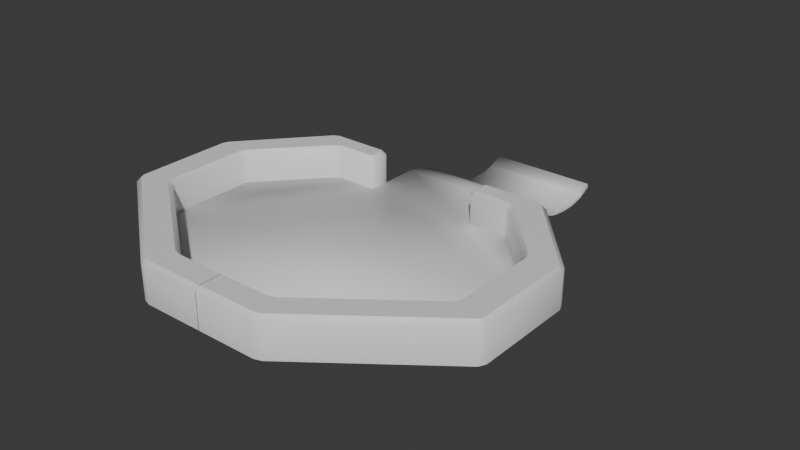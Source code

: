# Source: debugstage_model.blend  (saved by Blender 4.0.36; exported with 4.5.12 LTS)
import bpy
from mathutils import Matrix  # noqa: F401  (used for matrix-valued properties, if any)

bpy.ops.wm.read_factory_settings(use_empty=True)
scene = bpy.context.scene
scene.name = 'Scene'

# ---- collections
col_collection = bpy.data.collections.new('Collection'); scene.collection.children.link(col_collection)

# ---- materials (node trees are filled in below, after node groups)
mat_material_001 = bpy.data.materials.new('Material.001')
mat_material_001.alpha_threshold = 0.0
mat_material_001.use_transparent_shadow = False
mat_material_001.roughness = 0.5
mat_material_001.line_color = (0.0, 0.0, 0.0, 1.0)

# ---- node groups
ng_auto_smooth = bpy.data.node_groups.new('Auto Smooth', 'GeometryNodeTree')
_s = ng_auto_smooth.interface.new_socket(name='Geometry', in_out='OUTPUT', socket_type='NodeSocketGeometry')
_s = ng_auto_smooth.interface.new_socket(name='Geometry', in_out='INPUT', socket_type='NodeSocketGeometry')
_s = ng_auto_smooth.interface.new_socket(name='Angle', in_out='INPUT', socket_type='NodeSocketFloat')
_s.subtype = 'ANGLE'
_s.min_value = 0.0
_s.max_value = 3.142
ng_auto_smooth.is_modifier = True
_N = ng_auto_smooth.nodes; _L = ng_auto_smooth.links
n0 = _N.new('NodeGroupOutput'); n0.name = 'Group Output'; n0.location = (480, -100)
n1 = _N.new('NodeGroupInput'); n1.name = 'Group Input'; n1.location = (-420, -300)
n2 = _N.new('NodeGroupInput'); n2.name = 'Group Input.001'; n2.location = (-60, -100)
n3 = _N.new('GeometryNodeSetShadeSmooth'); n3.name = 'Set Shade Smooth'; n3.location = (120, -100)
n3.domain = 'EDGE'
n4 = _N.new('GeometryNodeSetShadeSmooth'); n4.name = 'Set Shade Smooth.001'; n4.location = (300, -100)
n5 = _N.new('GeometryNodeInputMeshEdgeAngle'); n5.name = 'Edge Angle'; n5.location = (-420, -220)
n6 = _N.new('GeometryNodeInputEdgeSmooth'); n6.name = 'Is Edge Smooth'; n6.location = (-60, -160)
n7 = _N.new('GeometryNodeInputShadeSmooth'); n7.name = 'Is Face Smooth'; n7.location = (-240, -340)
n8 = _N.new('FunctionNodeBooleanMath'); n8.name = 'Boolean Math'; n8.location = (-60, -220)
n9 = _N.new('FunctionNodeCompare'); n9.name = 'Compare'; n9.location = (-240, -180)
n9.operation = 'LESS_EQUAL'
_L.new(n5.outputs[0], n9.inputs[0])
_L.new(n4.outputs[0], n0.inputs[0])
_L.new(n1.outputs[1], n9.inputs[1])
_L.new(n9.outputs[0], n8.inputs[0])
_L.new(n7.outputs[0], n8.inputs[1])
_L.new(n2.outputs[0], n3.inputs[0])
_L.new(n6.outputs[0], n3.inputs[1])
_L.new(n3.outputs[0], n4.inputs[0])
_L.new(n8.outputs[0], n3.inputs[2])
n0.is_active_output = True

# ---- material node trees
mat_material_001.use_nodes = True; mat_material_001.node_tree.nodes.clear()
_N = mat_material_001.node_tree.nodes; _L = mat_material_001.node_tree.links
n0 = _N.new('ShaderNodeOutputMaterial'); n0.name = 'Material Output'; n0.location = (300, 300)
n1 = _N.new('ShaderNodeBsdfPrincipled'); n1.name = 'Principled BSDF'; n1.location = (10, 300)
n1.inputs[3].default_value = 1.45
_L.new(n1.outputs[0], n0.inputs[0])
n0.is_active_output = True

# ---- world
world_world = bpy.data.worlds.new('World'); scene.world = world_world
world_world.use_nodes = True; world_world.node_tree.nodes.clear()
_N = world_world.node_tree.nodes; _L = world_world.node_tree.links
n0 = _N.new('ShaderNodeOutputWorld'); n0.name = 'World Output'; n0.location = (300, 300)
n1 = _N.new('ShaderNodeBackground'); n1.name = 'Background'; n1.location = (10, 300)
n1.inputs[0].default_value = (0.05088, 0.05088, 0.05088, 1.0)
_L.new(n1.outputs[0], n0.inputs[0])
n0.is_active_output = True
world_world.color = (0.05088, 0.05088, 0.05088)
world_world.use_sun_shadow = False
world_world.sun_shadow_jitter_overblur = 0.0

# ---- meshes
me_cube_002 = bpy.data.meshes.new('Cube.002')
me_cube_002.from_pydata([(1.959, 4.304, -0.815), (1.84, 4.464, -0.8382), (3.37, 4.184, -0.815), (3.171, 4.304, -0.815), (5.266, 1.999, -0.815), (5.186, 2.208, -0.815), (5.17, -0.8127, -0.815), (5.266, -0.6207, -0.815), (1.6, -3.425, -0.815), (1.815, -3.353, -0.815), (3.887, 5.125, -0.9585), (4.105, 4.993, -0.9585), (1.84, 4.966, -0.8584), (1.955, 5.125, -0.9585), (6.429, 2.196, -0.9585), (6.342, 2.426, -0.9585), (1.969, -4.44, -0.9585), (2.206, -4.361, -0.9585), (6.429, -1.031, -0.9585), (6.324, -1.242, -0.9585), (1.983, 4.512, 0.2962), (1.84, 4.464, 0.1528), (2.031, 4.447, 0.2962), (1.959, 4.304, 0.1528), (5.311, 2.285, 0.2962), (5.186, 2.208, 0.1528), (5.409, 2.025, 0.2962), (5.266, 1.999, 0.1528), (3.211, 4.447, 0.2962), (3.171, 4.304, 0.1528), (3.37, 4.184, 0.1528), (3.462, 4.296, 0.2962), (1.883, -3.481, 0.2962), (1.815, -3.353, 0.1528), (1.624, -3.568, 0.2962), (1.6, -3.425, 0.1528), (5.409, -0.6544, 0.2962), (5.266, -0.6207, 0.1528), (5.17, -0.8127, 0.1528), (5.284, -0.9067, 0.2962), (1.983, 4.92, 0.2962), (1.84, 4.966, 0.1528), (2.028, 4.982, 0.2962), (1.955, 5.125, 0.1528), (4.012, 4.882, 0.2962), (4.105, 4.993, 0.1528), (3.847, 4.982, 0.2962), (3.887, 5.125, 0.1528), (6.286, 2.169, 0.2962), (6.429, 2.196, 0.1528), (6.342, 2.426, 0.1528), (6.217, 2.351, 0.2962), (6.211, -1.148, 0.2962), (6.324, -1.242, 0.1528), (6.286, -0.9977, 0.2962), (6.429, -1.031, 0.1528), (1.946, -4.296, 0.2962), (1.969, -4.44, 0.1528), (2.206, -4.361, 0.1528), (2.138, -4.232, 0.2962), (-0.007013, -3.425, -0.815), (-0.009207, -4.296, 0.2962), (-0.009572, -4.44, -0.9585), (-0.007376, -3.568, 0.2962), (-0.009572, -4.44, 0.1528), (-0.007013, -3.425, 0.1528), (-1.959, 4.304, -0.815), (-1.84, 4.464, -0.8382), (-3.37, 4.184, -0.815), (-3.171, 4.304, -0.815), (-5.266, 1.999, -0.815), (-5.186, 2.208, -0.815), (-5.17, -0.8127, -0.815), (-5.266, -0.6207, -0.815), (-1.6, -3.425, -0.815), (-1.815, -3.353, -0.815), (-3.887, 5.125, -0.9585), (-4.105, 4.993, -0.9585), (-1.84, 4.966, -0.8584), (-1.955, 5.125, -0.9585), (-6.429, 2.196, -0.9585), (-6.342, 2.426, -0.9585), (-1.969, -4.44, -0.9585), (-2.206, -4.361, -0.9585), (-6.429, -1.031, -0.9585), (-6.324, -1.242, -0.9585), (-1.983, 4.512, 0.2962), (-1.84, 4.464, 0.1528), (-2.031, 4.447, 0.2962), (-1.959, 4.304, 0.1528), (-5.311, 2.285, 0.2962), (-5.186, 2.208, 0.1528), (-5.409, 2.025, 0.2962), (-5.266, 1.999, 0.1528), (-3.211, 4.447, 0.2962), (-3.171, 4.304, 0.1528), (-3.37, 4.184, 0.1528), (-3.462, 4.296, 0.2962), (-1.883, -3.481, 0.2962), (-1.815, -3.353, 0.1528), (-1.624, -3.568, 0.2962), (-1.6, -3.425, 0.1528), (-5.409, -0.6544, 0.2962), (-5.266, -0.6207, 0.1528), (-5.17, -0.8127, 0.1528), (-5.284, -0.9067, 0.2962), (-1.983, 4.92, 0.2962), (-1.84, 4.966, 0.1528), (-2.028, 4.982, 0.2962), (-1.955, 5.125, 0.1528), (-4.012, 4.882, 0.2962), (-4.105, 4.993, 0.1528), (-3.847, 4.982, 0.2962), (-3.887, 5.125, 0.1528), (-6.286, 2.169, 0.2962), (-6.429, 2.196, 0.1528), (-6.342, 2.426, 0.1528), (-6.217, 2.351, 0.2962), (-6.211, -1.148, 0.2962), (-6.324, -1.242, 0.1528), (-6.286, -0.9977, 0.2962), (-6.429, -1.031, 0.1528), (-1.946, -4.296, 0.2962), (-1.969, -4.44, 0.1528), (-2.206, -4.361, 0.1528), (-2.138, -4.232, 0.2962), (0.007013, -3.425, -0.815), (0.009207, -4.296, 0.2962), (0.009572, -4.44, -0.9585), (0.007376, -3.568, 0.2962), (0.009572, -4.44, 0.1528), (0.007013, -3.425, 0.1528), (-1.837, 4.326, -0.7628), (1.843, 4.326, -0.7628), (3.288, 4.326, -0.7628), (5.256, 2.1, -0.7628), (5.256, -0.7497, -0.7628), (1.722, -3.425, -0.7628), (-5.251, 2.1, -0.7628), (-3.282, 4.326, -0.7628), (-1.716, -3.425, -0.7628), (-5.251, -0.7497, -0.7628), (1.843, 11.26, -1.969), (-1.837, 11.26, -1.969), (1.843, 10.76, -2.188), (1.843, 10.32, -2.282), (-1.837, 10.32, -2.282), (-1.837, 10.76, -2.188), (1.843, 9.806, -2.285), (1.843, 9.351, -2.231), (1.843, 9.102, -2.17), (1.843, 8.687, -1.986), (-1.837, 8.687, -1.986), (-1.837, 9.102, -2.17), (-1.837, 9.351, -2.231), (-1.837, 9.806, -2.285), (-1.837, 6.181, -0.7628), (-1.837, 6.632, -0.8308), (-1.837, 7.069, -0.9656), (-1.837, 7.481, -1.164), (1.843, 7.481, -1.164), (1.843, 7.069, -0.9656), (1.843, 6.632, -0.8308), (1.843, 6.181, -0.7628), (-1.837, 4.326, -0.9413), (1.843, 4.326, -0.9413), (3.288, 4.326, -0.9413), (5.256, 2.1, -0.9413), (5.256, -0.7497, -0.9413), (1.722, -3.425, -0.9413), (-5.251, 2.1, -0.9413), (-3.282, 4.326, -0.9413), (-1.716, -3.425, -0.9413), (-5.251, -0.7497, -0.9413), (1.843, 11.33, -2.133), (-1.837, 11.33, -2.133), (1.843, 10.82, -2.358), (1.843, 10.34, -2.46), (-1.837, 10.34, -2.46), (-1.837, 10.82, -2.358), (1.843, 9.796, -2.463), (1.843, 9.319, -2.407), (1.843, 9.044, -2.339), (1.843, 8.6, -2.141), (-1.837, 8.6, -2.141), (-1.837, 9.044, -2.339), (-1.837, 9.319, -2.407), (-1.837, 9.796, -2.463), (-1.837, 6.167, -0.9408), (-1.837, 6.592, -1.005), (-1.837, 7.004, -1.132), (-1.837, 7.391, -1.318), (1.843, 7.391, -1.318), (1.843, 7.004, -1.132), (1.843, 6.592, -1.005), (1.843, 6.167, -0.9408)], [], [(2, 30, 29, 3), (6, 38, 37, 7), (0, 3, 29, 23), (57, 16, 17, 58), (18, 55, 53, 19), (49, 14, 15, 50), (4, 7, 37, 27), (8, 60, 65, 35), (25, 5, 4, 27), (10, 47, 45, 11), (21, 41, 12, 1), (25, 30, 2, 5), (33, 9, 8, 35), (33, 38, 6, 9), (43, 13, 12, 41), (13, 43, 47, 10), (14, 49, 55, 18), (50, 15, 11, 45), (16, 57, 64, 62), (58, 17, 19, 53), (21, 1, 0, 23), (21, 23, 22, 20), (25, 27, 26, 24), (29, 30, 31, 28), (33, 35, 34, 32), (37, 38, 39, 36), (43, 41, 40, 42), (45, 47, 46, 44), (49, 50, 51, 48), (53, 55, 54, 52), (57, 58, 59, 56), (30, 25, 24, 31), (38, 33, 32, 39), (23, 29, 28, 22), (27, 37, 36, 26), (35, 65, 63, 34), (50, 45, 44, 51), (58, 53, 52, 59), (47, 43, 42, 46), (55, 49, 48, 54), (41, 21, 20, 40), (63, 61, 56, 59, 52, 54, 48, 51, 44, 46, 42, 40, 20, 22, 28, 31, 24, 26, 36, 39, 32, 34), (61, 64, 57, 56), (68, 69, 95, 96), (72, 73, 103, 104), (66, 89, 95, 69), (123, 124, 83, 82), (84, 85, 119, 121), (115, 116, 81, 80), (70, 93, 103, 73), (74, 101, 131, 126), (91, 93, 70, 71), (76, 77, 111, 113), (87, 67, 78, 107), (91, 71, 68, 96), (99, 101, 74, 75), (99, 75, 72, 104), (109, 107, 78, 79), (79, 76, 113, 109), (80, 84, 121, 115), (116, 111, 77, 81), (82, 128, 130, 123), (124, 119, 85, 83), (87, 89, 66, 67), (87, 86, 88, 89), (91, 90, 92, 93), (95, 94, 97, 96), (99, 98, 100, 101), (103, 102, 105, 104), (109, 108, 106, 107), (111, 110, 112, 113), (115, 114, 117, 116), (119, 118, 120, 121), (123, 122, 125, 124), (96, 97, 90, 91), (104, 105, 98, 99), (89, 88, 94, 95), (93, 92, 102, 103), (101, 100, 129, 131), (116, 117, 110, 111), (124, 125, 118, 119), (113, 112, 108, 109), (121, 120, 114, 115), (107, 106, 86, 87), (129, 100, 98, 105, 102, 92, 90, 97, 94, 88, 86, 106, 108, 112, 110, 117, 114, 120, 118, 125, 122, 127), (127, 122, 123, 130), (138, 141, 140, 137, 136, 135, 134, 133, 132, 139), (161, 158, 157, 162), (149, 154, 153, 150), (160, 151, 152, 159), (147, 144, 142, 143), (133, 163, 156, 132), (144, 147, 146, 145), (148, 155, 154, 149), (152, 151, 150, 153), (160, 159, 158, 161), (156, 163, 162, 157), (155, 148, 145, 146), (138, 170, 173, 141), (150, 182, 181, 149), (140, 172, 169, 137), (154, 186, 185, 153), (161, 193, 192, 160), (142, 174, 175, 143), (160, 192, 183, 151), (145, 177, 176, 144), (152, 184, 191, 159), (159, 191, 190, 158), (162, 194, 193, 161), (147, 179, 178, 146), (158, 190, 189, 157), (134, 166, 165, 133), (157, 189, 188, 156), (133, 165, 195, 163), (149, 181, 180, 148), (156, 188, 164, 132), (135, 167, 166, 134), (163, 195, 194, 162), (141, 173, 172, 140), (155, 187, 186, 154), (137, 169, 168, 136), (146, 178, 187, 155), (139, 171, 170, 138), (148, 180, 177, 145), (153, 185, 184, 152), (132, 164, 171, 139), (143, 175, 179, 147), (136, 168, 167, 135), (144, 176, 174, 142), (151, 183, 182, 150)])
me_cube_002.polygons.foreach_set('use_smooth', [True] * 130)
_k = set([(20, 22), (20, 40), (22, 28), (24, 26), (24, 31), (26, 36), (28, 31), (32, 34), (32, 39), (34, 63), (36, 39), (40, 42), (42, 46), (44, 46), (44, 51), (48, 51), (48, 54), (52, 54), (52, 59), (56, 59), (56, 61), (86, 88), (86, 106), (88, 94), (90, 92), (90, 97), (92, 102), (94, 97), (98, 100), (98, 105), (100, 129), (102, 105), (106, 108), (108, 112), (110, 112), (110, 117), (114, 117), (114, 120), (118, 120), (118, 125), (122, 125), (122, 127)])
me_cube_002.attributes.new('sharp_edge', 'BOOLEAN', 'EDGE').data.foreach_set('value', [ (min(e.vertices), max(e.vertices)) in _k for e in me_cube_002.edges])
_uv = me_cube_002.uv_layers.new(name='UVMap')
_uv.uv.foreach_set('vector', [0.408, 0.4246, 0.5683, 0.4246, 0.5683, 0.4161, 0.408, 0.4161, 0.408, 0.6725, 0.5683, 0.6725, 0.5683, 0.6644, 0.408, 0.6644, 0.408, 0.3962, 0.408, 0.4161, 0.5683, 0.4161, 0.5683, 0.3962, 0.5735, 0.8346, 0.4047, 0.8346, 0.4047, 0.828, 0.5735, 0.828, 0.4047, 0.6648, 0.5735, 0.6648, 0.5735, 0.672, 0.4047, 0.672, 0.5735, 0.5852, 0.4047, 0.5852, 0.4047, 0.576, 0.5735, 0.576, 0.408, 0.5856, 0.408, 0.6644, 0.5683, 0.6644, 0.5683, 0.5856, 0.408, 0.8349, 0.408, 0.8751, 0.5683, 0.8751, 0.5683, 0.8349, 0.5683, 0.5754, 0.408, 0.5754, 0.408, 0.5856, 0.5683, 0.5856, 0.4047, 0.4165, 0.5735, 0.4165, 0.5735, 0.424, 0.4047, 0.424, 0.5696, 0.3942, 0.5705, 0.3942, 0.4061, 0.3942, 0.4068, 0.3942, 0.5683, 0.5754, 0.5683, 0.4246, 0.408, 0.4246, 0.408, 0.5754, 0.5683, 0.8275, 0.408, 0.8275, 0.408, 0.8349, 0.5683, 0.8349, 0.5683, 0.8275, 0.5683, 0.6725, 0.408, 0.6725, 0.408, 0.8275, 0.5735, 0.3958, 0.4047, 0.3958, 0.4061, 0.3942, 0.5705, 0.3942, 0.4047, 0.3958, 0.5735, 0.3958, 0.5735, 0.4165, 0.4047, 0.4165, 0.4047, 0.5852, 0.5735, 0.5852, 0.5735, 0.6648, 0.4047, 0.6648, 0.5735, 0.576, 0.4047, 0.576, 0.4047, 0.424, 0.5735, 0.424, 0.4047, 0.8346, 0.5735, 0.8346, 0.5735, 0.8751, 0.4047, 0.8751, 0.5735, 0.828, 0.4047, 0.828, 0.4047, 0.672, 0.5735, 0.672, 0.5696, 0.3942, 0.4068, 0.3942, 0.408, 0.3962, 0.5683, 0.3962, 0.5696, 0.3942, 0.5683, 0.3962, 0.5928, 0.3979, 0.5931, 0.3971, 0.5683, 0.5754, 0.5683, 0.5856, 0.5928, 0.5834, 0.5928, 0.571, 0.5683, 0.4161, 0.5683, 0.4246, 0.5928, 0.4286, 0.593, 0.4188, 0.5683, 0.8275, 0.5683, 0.8349, 0.5928, 0.8164, 0.5928, 0.8229, 0.5683, 0.6644, 0.5683, 0.6725, 0.5928, 0.6761, 0.5928, 0.6659, 0.5735, 0.3958, 0.5705, 0.3942, 0.5942, 0.397, 0.5946, 0.3976, 0.5735, 0.424, 0.5735, 0.4165, 0.5951, 0.421, 0.5951, 0.4271, 0.5735, 0.5852, 0.5735, 0.576, 0.5951, 0.5767, 0.5951, 0.584, 0.5735, 0.672, 0.5735, 0.6648, 0.5952, 0.6661, 0.5952, 0.6713, 0.5735, 0.8346, 0.5735, 0.828, 0.5951, 0.821, 0.5951, 0.8246, 0.5683, 0.4246, 0.5683, 0.5754, 0.5928, 0.571, 0.5928, 0.4286, 0.5683, 0.6725, 0.5683, 0.8275, 0.5928, 0.8229, 0.5928, 0.6761, 0.5683, 0.3962, 0.5683, 0.4161, 0.593, 0.4188, 0.5928, 0.3979, 0.5683, 0.5856, 0.5683, 0.6644, 0.5928, 0.6659, 0.5928, 0.5834, 0.592, 0.8349, 0.592, 0.4169, 0.5928, 0.4708, 0.5928, 0.8164, 0.5735, 0.576, 0.5735, 0.424, 0.5951, 0.4271, 0.5951, 0.5767, 0.5735, 0.828, 0.5735, 0.672, 0.5952, 0.6713, 0.5951, 0.821, 0.5735, 0.4165, 0.5735, 0.3958, 0.5946, 0.3976, 0.5951, 0.421, 0.5735, 0.6648, 0.5735, 0.5852, 0.5951, 0.584, 0.5952, 0.6661, 0.5705, 0.3942, 0.5696, 0.3942, 0.5931, 0.3971, 0.5942, 0.397, 0.5928, 0.4708, 0.5951, 0.7291, 0.5951, 0.8246, 0.5951, 0.821, 0.5952, 0.6713, 0.5952, 0.6661, 0.5951, 0.584, 0.5951, 0.5767, 0.5951, 0.4271, 0.5951, 0.421, 0.5946, 0.3976, 0.5942, 0.397, 0.5931, 0.3971, 0.5928, 0.3979, 0.593, 0.4188, 0.5928, 0.4286, 0.5928, 0.571, 0.5928, 0.5834, 0.5928, 0.6659, 0.5928, 0.6761, 0.5928, 0.8229, 0.5928, 0.8164, 0.5951, 0.7291, 0.5735, 0.8751, 0.5735, 0.8346, 0.5951, 0.8246, 0.408, 0.4246, 0.408, 0.4161, 0.5683, 0.4161, 0.5683, 0.4246, 0.408, 0.6725, 0.408, 0.6644, 0.5683, 0.6644, 0.5683, 0.6725, 0.408, 0.3962, 0.5683, 0.3962, 0.5683, 0.4161, 0.408, 0.4161, 0.5735, 0.8346, 0.5735, 0.828, 0.4047, 0.828, 0.4047, 0.8346, 0.4047, 0.6648, 0.4047, 0.672, 0.5735, 0.672, 0.5735, 0.6648, 0.5735, 0.5852, 0.5735, 0.576, 0.4047, 0.576, 0.4047, 0.5852, 0.408, 0.5856, 0.5683, 0.5856, 0.5683, 0.6644, 0.408, 0.6644, 0.408, 0.8349, 0.5683, 0.8349, 0.5683, 0.8751, 0.408, 0.8751, 0.5683, 0.5754, 0.5683, 0.5856, 0.408, 0.5856, 0.408, 0.5754, 0.4047, 0.4165, 0.4047, 0.424, 0.5735, 0.424, 0.5735, 0.4165, 0.5696, 0.3942, 0.4068, 0.3942, 0.4061, 0.3942, 0.5705, 0.3942, 0.5683, 0.5754, 0.408, 0.5754, 0.408, 0.4246, 0.5683, 0.4246, 0.5683, 0.8275, 0.5683, 0.8349, 0.408, 0.8349, 0.408, 0.8275, 0.5683, 0.8275, 0.408, 0.8275, 0.408, 0.6725, 0.5683, 0.6725, 0.5735, 0.3958, 0.5705, 0.3942, 0.4061, 0.3942, 0.4047, 0.3958, 0.4047, 0.3958, 0.4047, 0.4165, 0.5735, 0.4165, 0.5735, 0.3958, 0.4047, 0.5852, 0.4047, 0.6648, 0.5735, 0.6648, 0.5735, 0.5852, 0.5735, 0.576, 0.5735, 0.424, 0.4047, 0.424, 0.4047, 0.576, 0.4047, 0.8346, 0.4047, 0.8751, 0.5735, 0.8751, 0.5735, 0.8346, 0.5735, 0.828, 0.5735, 0.672, 0.4047, 0.672, 0.4047, 0.828, 0.5696, 0.3942, 0.5683, 0.3962, 0.408, 0.3962, 0.4068, 0.3942, 0.5696, 0.3942, 0.5931, 0.3971, 0.5928, 0.3979, 0.5683, 0.3962, 0.5683, 0.5754, 0.5928, 0.571, 0.5928, 0.5834, 0.5683, 0.5856, 0.5683, 0.4161, 0.593, 0.4188, 0.5928, 0.4286, 0.5683, 0.4246, 0.5683, 0.8275, 0.5928, 0.8229, 0.5928, 0.8164, 0.5683, 0.8349, 0.5683, 0.6644, 0.5928, 0.6659, 0.5928, 0.6761, 0.5683, 0.6725, 0.5735, 0.3958, 0.5946, 0.3976, 0.5942, 0.397, 0.5705, 0.3942, 0.5735, 0.424, 0.5951, 0.4271, 0.5951, 0.421, 0.5735, 0.4165, 0.5735, 0.5852, 0.5951, 0.584, 0.5951, 0.5767, 0.5735, 0.576, 0.5735, 0.672, 0.5952, 0.6713, 0.5952, 0.6661, 0.5735, 0.6648, 0.5735, 0.8346, 0.5951, 0.8246, 0.5951, 0.821, 0.5735, 0.828, 0.5683, 0.4246, 0.5928, 0.4286, 0.5928, 0.571, 0.5683, 0.5754, 0.5683, 0.6725, 0.5928, 0.6761, 0.5928, 0.8229, 0.5683, 0.8275, 0.5683, 0.3962, 0.5928, 0.3979, 0.593, 0.4188, 0.5683, 0.4161, 0.5683, 0.5856, 0.5928, 0.5834, 0.5928, 0.6659, 0.5683, 0.6644, 0.592, 0.8349, 0.5928, 0.8164, 0.5928, 0.4708, 0.592, 0.4169, 0.5735, 0.576, 0.5951, 0.5767, 0.5951, 0.4271, 0.5735, 0.424, 0.5735, 0.828, 0.5951, 0.821, 0.5952, 0.6713, 0.5735, 0.672, 0.5735, 0.4165, 0.5951, 0.421, 0.5946, 0.3976, 0.5735, 0.3958, 0.5735, 0.6648, 0.5952, 0.6661, 0.5951, 0.584, 0.5735, 0.5852, 0.5705, 0.3942, 0.5942, 0.397, 0.5931, 0.3971, 0.5696, 0.3942, 0.5928, 0.4708, 0.5928, 0.8164, 0.5928, 0.8229, 0.5928, 0.6761, 0.5928, 0.6659, 0.5928, 0.5834, 0.5928, 0.571, 0.5928, 0.4286, 0.593, 0.4188, 0.5928, 0.3979, 0.5931, 0.3971, 0.5942, 0.397, 0.5946, 0.3976, 0.5951, 0.421, 0.5951, 0.4271, 0.5951, 0.5767, 0.5951, 0.584, 0.5952, 0.6661, 0.5952, 0.6713, 0.5951, 0.821, 0.5951, 0.8246, 0.5951, 0.7291, 0.5951, 0.7291, 0.5951, 0.8246, 0.5735, 0.8346, 0.5735, 0.8751, 0.125, 0.5819, 0.125, 0.6681, 0.2069, 0.75, 0.2931, 0.75, 0.375, 0.6681, 0.375, 0.5819, 0.2931, 0.5, 0.2692, 0.5, 0.2375, 0.5, 0.2069, 0.5, 0.2692, 0.5, 0.2375, 0.5, 0.2375, 0.5, 0.2692, 0.5, 0.2692, 0.5, 0.2375, 0.5, 0.2375, 0.5, 0.2692, 0.5, 0.2692, 0.5, 0.2692, 0.5, 0.2375, 0.5, 0.2375, 0.5, 0.2375, 0.5, 0.2692, 0.5, 0.2692, 0.5, 0.2375, 0.5, 0.2692, 0.5, 0.2692, 0.5, 0.2375, 0.5, 0.2375, 0.5, 0.2692, 0.5, 0.2375, 0.5, 0.2375, 0.5, 0.2692, 0.5, 0.2692, 0.5, 0.2375, 0.5, 0.2375, 0.5, 0.2692, 0.5, 0.2375, 0.5, 0.2692, 0.5, 0.2692, 0.5, 0.2375, 0.5, 0.2692, 0.5, 0.2375, 0.5, 0.2375, 0.5, 0.2692, 0.5, 0.2375, 0.5, 0.2692, 0.5, 0.2692, 0.5, 0.2375, 0.5, 0.2375, 0.5, 0.2692, 0.5, 0.2692, 0.5, 0.2375, 0.5, 0.125, 0.5819, 0.125, 0.5819, 0.125, 0.6681, 0.125, 0.6681, 0.2692, 0.5, 0.2692, 0.5, 0.2692, 0.5, 0.2692, 0.5, 0.2069, 0.75, 0.2069, 0.75, 0.2931, 0.75, 0.2931, 0.75, 0.2375, 0.5, 0.2375, 0.5, 0.2375, 0.5, 0.2375, 0.5, 0.2692, 0.5, 0.2692, 0.5, 0.2692, 0.5, 0.2692, 0.5, 0.2692, 0.5, 0.2692, 0.5, 0.2375, 0.5, 0.2375, 0.5, 0.2692, 0.5, 0.2692, 0.5, 0.2692, 0.5, 0.2692, 0.5, 0.2692, 0.5, 0.2692, 0.5, 0.2692, 0.5, 0.2692, 0.5, 0.2375, 0.5, 0.2375, 0.5, 0.2375, 0.5, 0.2375, 0.5, 0.2375, 0.5, 0.2375, 0.5, 0.2375, 0.5, 0.2375, 0.5, 0.2692, 0.5, 0.2692, 0.5, 0.2692, 0.5, 0.2692, 0.5, 0.2375, 0.5, 0.2375, 0.5, 0.2375, 0.5, 0.2375, 0.5, 0.2375, 0.5, 0.2375, 0.5, 0.2375, 0.5, 0.2375, 0.5, 0.2931, 0.5, 0.2931, 0.5, 0.2692, 0.5, 0.2692, 0.5, 0.2375, 0.5, 0.2375, 0.5, 0.2375, 0.5, 0.2375, 0.5, 0.2692, 0.5, 0.2692, 0.5, 0.2692, 0.5, 0.2692, 0.5, 0.2692, 0.5, 0.2692, 0.5, 0.2692, 0.5, 0.2692, 0.5, 0.2375, 0.5, 0.2375, 0.5, 0.2375, 0.5, 0.2375, 0.5, 0.375, 0.5819, 0.375, 0.5819, 0.2931, 0.5, 0.2931, 0.5, 0.2692, 0.5, 0.2692, 0.5, 0.2692, 0.5, 0.2692, 0.5, 0.125, 0.6681, 0.125, 0.6681, 0.2069, 0.75, 0.2069, 0.75, 0.2375, 0.5, 0.2375, 0.5, 0.2375, 0.5, 0.2375, 0.5, 0.2931, 0.75, 0.2931, 0.75, 0.375, 0.6681, 0.375, 0.6681, 0.2375, 0.5, 0.2375, 0.5, 0.2375, 0.5, 0.2375, 0.5, 0.2069, 0.5, 0.2069, 0.5, 0.125, 0.5819, 0.125, 0.5819, 0.2692, 0.5, 0.2692, 0.5, 0.2692, 0.5, 0.2692, 0.5, 0.2375, 0.5, 0.2375, 0.5, 0.2375, 0.5, 0.2375, 0.5, 0.2375, 0.5, 0.2375, 0.5, 0.2069, 0.5, 0.2069, 0.5, 0.2375, 0.5, 0.2375, 0.5, 0.2375, 0.5, 0.2375, 0.5, 0.375, 0.6681, 0.375, 0.6681, 0.375, 0.5819, 0.375, 0.5819, 0.2692, 0.5, 0.2692, 0.5, 0.2692, 0.5, 0.2692, 0.5, 0.2692, 0.5, 0.2692, 0.5, 0.2692, 0.5, 0.2692, 0.5])
_ca = me_cube_002.color_attributes.new('Attribute', 'BYTE_COLOR', 'CORNER')
_ca.data.foreach_set('color', [0.5149, 0.3663, 0.1384, 1.0, 0.5149, 0.3663, 0.1384, 1.0, 0.5149, 0.3663, 0.1384, 1.0, 0.5149, 0.3663, 0.1384, 1.0, 0.5029, 0.3564, 0.1329, 1.0, 0.5149, 0.3663, 0.1384, 1.0, 0.5149, 0.3663, 0.1384, 1.0, 0.5029, 0.3515, 0.1329, 1.0, 0.5149, 0.3663, 0.1384, 1.0, 0.5149, 0.3663, 0.1384, 1.0, 0.5149, 0.3663, 0.1384, 1.0, 0.5149, 0.3663, 0.1384, 1.0, 0.5149, 0.3663, 0.1384, 1.0, 0.5149, 0.3663, 0.1384, 1.0, 0.5149, 0.3663, 0.1384, 1.0, 0.402, 0.2582, 0.08866, 1.0, 0.3467, 0.2122, 0.06848, 1.0, 0.5149, 0.3663, 0.1384, 1.0, 0.5149, 0.3663, 0.1384, 1.0, 0.5089, 0.3564, 0.1356, 1.0, 0.5149, 0.3663, 0.1384, 1.0, 0.5149, 0.3663, 0.1384, 1.0, 0.5149, 0.3663, 0.1384, 1.0, 0.5149, 0.3663, 0.1384, 1.0, 0.5149, 0.3663, 0.1384, 1.0, 0.5029, 0.3515, 0.1329, 1.0, 0.5149, 0.3663, 0.1384, 1.0, 0.5149, 0.3663, 0.1384, 1.0, 0.3325, 0.1981, 0.06301, 1.0, 0.5149, 0.3663, 0.1384, 1.0, 0.5149, 0.3663, 0.1384, 1.0, 0.5149, 0.3663, 0.1384, 1.0, 0.5149, 0.3663, 0.1384, 1.0, 0.5149, 0.3663, 0.1384, 1.0, 0.5149, 0.3663, 0.1384, 1.0, 0.5149, 0.3663, 0.1384, 1.0, 0.5149, 0.3663, 0.1384, 1.0, 0.5149, 0.3663, 0.1384, 1.0, 0.5149, 0.3663, 0.1384, 1.0, 0.5149, 0.3663, 0.1384, 1.0, 0.5149, 0.3663, 0.1384, 1.0, 0.5149, 0.3663, 0.1384, 1.0, 0.5149, 0.3663, 0.1384, 1.0, 0.5149, 0.3663, 0.1384, 1.0, 0.5149, 0.3663, 0.1384, 1.0, 0.5149, 0.3663, 0.1384, 1.0, 0.5149, 0.3663, 0.1384, 1.0, 0.5149, 0.3663, 0.1384, 1.0, 0.5149, 0.3663, 0.1384, 1.0, 0.4508, 0.305, 0.1119, 1.0, 0.3325, 0.1981, 0.06301, 1.0, 0.5149, 0.3663, 0.1384, 1.0, 0.5149, 0.3663, 0.1384, 1.0, 0.5149, 0.3663, 0.1384, 1.0, 0.5029, 0.3564, 0.1329, 1.0, 0.4508, 0.305, 0.1119, 1.0, 0.4621, 0.3185, 0.117, 1.0, 0.4621, 0.3185, 0.1144, 1.0, 0.5149, 0.3663, 0.1384, 1.0, 0.5149, 0.3663, 0.1384, 1.0, 0.4621, 0.3185, 0.1144, 1.0, 0.4621, 0.3185, 0.117, 1.0, 0.5149, 0.3663, 0.1384, 1.0, 0.5149, 0.3663, 0.1384, 1.0, 0.5149, 0.3663, 0.1384, 1.0, 0.5149, 0.3663, 0.1384, 1.0, 0.5149, 0.3663, 0.1384, 1.0, 0.3467, 0.2122, 0.06848, 1.0, 0.5149, 0.3663, 0.1384, 1.0, 0.5149, 0.3663, 0.1384, 1.0, 0.5149, 0.3663, 0.1384, 1.0, 0.5149, 0.3663, 0.1384, 1.0, 0.5149, 0.3663, 0.1384, 1.0, 0.5149, 0.3663, 0.1384, 1.0, 0.5149, 0.3663, 0.1384, 1.0, 0.5149, 0.3663, 0.1384, 1.0, 0.402, 0.2582, 0.08866, 1.0, 0.5149, 0.3663, 0.1384, 1.0, 0.5089, 0.3564, 0.1356, 1.0, 0.5149, 0.3663, 0.1384, 1.0, 0.5149, 0.3663, 0.1384, 1.0, 0.5149, 0.3663, 0.1384, 1.0, 0.5149, 0.3663, 0.1384, 1.0, 0.5149, 0.3663, 0.1384, 1.0, 0.5149, 0.3663, 0.1384, 1.0, 0.5149, 0.3663, 0.1384, 1.0, 0.5149, 0.3663, 0.1384, 1.0, 0.5149, 0.3663, 0.1384, 1.0, 0.5149, 0.3663, 0.1384, 1.0, 0.5149, 0.3663, 0.1384, 1.0, 0.5149, 0.3663, 0.1384, 1.0, 0.5149, 0.3663, 0.1384, 1.0, 0.5149, 0.3663, 0.1384, 1.0, 0.5149, 0.3663, 0.1384, 1.0, 0.5149, 0.3663, 0.1384, 1.0, 0.5149, 0.3663, 0.1384, 1.0, 0.5149, 0.3663, 0.1384, 1.0, 0.5149, 0.3663, 0.1384, 1.0, 0.5029, 0.3564, 0.1329, 1.0, 0.4969, 0.3515, 0.1301, 1.0, 0.5149, 0.3663, 0.1384, 1.0, 0.5149, 0.3663, 0.1384, 1.0, 0.5149, 0.3663, 0.1384, 1.0, 0.5149, 0.3663, 0.1384, 1.0, 0.4621, 0.3185, 0.117, 1.0, 0.5149, 0.3663, 0.1384, 1.0, 0.5149, 0.3663, 0.1384, 1.0, 0.5149, 0.3663, 0.1384, 1.0, 0.5149, 0.3663, 0.1384, 1.0, 0.5149, 0.3663, 0.1384, 1.0, 0.5149, 0.3663, 0.1384, 1.0, 0.5149, 0.3663, 0.1384, 1.0, 0.5149, 0.3663, 0.1384, 1.0, 0.5149, 0.3663, 0.1384, 1.0, 0.5149, 0.3663, 0.1384, 1.0, 0.5149, 0.3663, 0.1384, 1.0, 0.5149, 0.3663, 0.1384, 1.0, 0.5149, 0.3663, 0.1384, 1.0, 0.5149, 0.3663, 0.1384, 1.0, 0.5149, 0.3663, 0.1384, 1.0, 0.5149, 0.3663, 0.1384, 1.0, 0.402, 0.2582, 0.08866, 1.0, 0.4072, 0.2664, 0.09306, 1.0, 0.5149, 0.3663, 0.1384, 1.0, 0.5149, 0.3663, 0.1384, 1.0, 0.5149, 0.3663, 0.1384, 1.0, 0.5149, 0.3663, 0.1384, 1.0, 0.5149, 0.3663, 0.1384, 1.0, 0.5149, 0.3663, 0.1384, 1.0, 0.5149, 0.3663, 0.1384, 1.0, 0.4969, 0.3515, 0.1301, 1.0, 0.5149, 0.3663, 0.1384, 1.0, 0.5149, 0.3663, 0.1384, 1.0, 0.5149, 0.3663, 0.1384, 1.0, 0.5149, 0.3663, 0.1384, 1.0, 0.5149, 0.3663, 0.1384, 1.0, 0.5149, 0.3663, 0.1384, 1.0, 0.5149, 0.3663, 0.1384, 1.0, 0.5149, 0.3663, 0.1384, 1.0, 0.5149, 0.3663, 0.1384, 1.0, 0.5149, 0.3663, 0.1384, 1.0, 0.5149, 0.3663, 0.1384, 1.0, 0.5149, 0.3663, 0.1384, 1.0, 0.5029, 0.3564, 0.1329, 1.0, 0.5149, 0.3663, 0.1384, 1.0, 0.5149, 0.3663, 0.1384, 1.0, 0.5149, 0.3663, 0.1384, 1.0, 0.5149, 0.3663, 0.1384, 1.0, 0.402, 0.2582, 0.08866, 1.0, 0.5149, 0.3663, 0.1384, 1.0, 0.5149, 0.3663, 0.1384, 1.0, 0.4072, 0.2664, 0.09306, 1.0, 0.5149, 0.3663, 0.1384, 1.0, 0.4621, 0.3185, 0.117, 1.0, 0.5149, 0.3663, 0.1384, 1.0, 0.5149, 0.3663, 0.1384, 1.0, 0.5149, 0.3663, 0.1384, 1.0, 0.5149, 0.3663, 0.1384, 1.0, 0.5149, 0.3663, 0.1384, 1.0, 0.5149, 0.3663, 0.1384, 1.0, 0.5149, 0.3663, 0.1384, 1.0, 0.5149, 0.3663, 0.1384, 1.0, 0.5149, 0.3663, 0.1384, 1.0, 0.5149, 0.3663, 0.1384, 1.0, 0.5149, 0.3663, 0.1384, 1.0, 0.4621, 0.3185, 0.117, 1.0, 0.5149, 0.3663, 0.1384, 1.0, 0.4072, 0.2664, 0.09306, 1.0, 0.5149, 0.3663, 0.1384, 1.0, 0.5149, 0.3663, 0.1384, 1.0, 0.5149, 0.3663, 0.1384, 1.0, 0.5149, 0.3663, 0.1384, 1.0, 0.5149, 0.3663, 0.1384, 1.0, 0.5149, 0.3663, 0.1384, 1.0, 0.5149, 0.3663, 0.1384, 1.0, 0.5149, 0.3663, 0.1384, 1.0, 0.5149, 0.3663, 0.1384, 1.0, 0.5149, 0.3663, 0.1384, 1.0, 0.5149, 0.3663, 0.1384, 1.0, 0.5149, 0.3663, 0.1384, 1.0, 0.5149, 0.3663, 0.1384, 1.0, 0.5149, 0.3663, 0.1384, 1.0, 0.5149, 0.3663, 0.1384, 1.0, 0.5149, 0.3663, 0.1384, 1.0, 0.4969, 0.3515, 0.1301, 1.0, 0.5029, 0.3564, 0.1329, 1.0, 0.4621, 0.3185, 0.117, 1.0, 0.5149, 0.3663, 0.1384, 1.0, 0.5149, 0.3663, 0.1384, 1.0, 0.5149, 0.3663, 0.1384, 1.0, 0.5149, 0.3663, 0.1384, 1.0, 0.5149, 0.3663, 0.1384, 1.0, 0.5149, 0.3663, 0.1384, 1.0, 0.5149, 0.3663, 0.1384, 1.0, 0.5029, 0.3564, 0.1329, 1.0, 0.5029, 0.3515, 0.1329, 1.0, 0.5149, 0.3663, 0.1384, 1.0, 0.5149, 0.3663, 0.1384, 1.0, 0.5149, 0.3663, 0.1384, 1.0, 0.5149, 0.3663, 0.1384, 1.0, 0.5149, 0.3663, 0.1384, 1.0, 0.5149, 0.3663, 0.1384, 1.0, 0.5149, 0.3663, 0.1384, 1.0, 0.402, 0.2582, 0.08866, 1.0, 0.5149, 0.3663, 0.1384, 1.0, 0.5149, 0.3663, 0.1384, 1.0, 0.3467, 0.2122, 0.06848, 1.0, 0.5089, 0.3564, 0.1356, 1.0, 0.5149, 0.3663, 0.1384, 1.0, 0.5149, 0.3663, 0.1384, 1.0, 0.5149, 0.3663, 0.1384, 1.0, 0.5149, 0.3663, 0.1384, 1.0, 0.5149, 0.3663, 0.1384, 1.0, 0.5149, 0.3663, 0.1384, 1.0, 0.5149, 0.3663, 0.1384, 1.0, 0.5149, 0.3663, 0.1384, 1.0, 0.5149, 0.3663, 0.1384, 1.0, 0.5029, 0.3515, 0.1329, 1.0, 0.3325, 0.1981, 0.06301, 1.0, 0.5149, 0.3663, 0.1384, 1.0, 0.5149, 0.3663, 0.1384, 1.0, 0.5149, 0.3663, 0.1384, 1.0, 0.5149, 0.3663, 0.1384, 1.0, 0.5149, 0.3663, 0.1384, 1.0, 0.5149, 0.3663, 0.1384, 1.0, 0.5149, 0.3663, 0.1384, 1.0, 0.5149, 0.3663, 0.1384, 1.0, 0.5149, 0.3663, 0.1384, 1.0, 0.5149, 0.3663, 0.1384, 1.0, 0.5149, 0.3663, 0.1384, 1.0, 0.5149, 0.3663, 0.1384, 1.0, 0.5149, 0.3663, 0.1384, 1.0, 0.5149, 0.3663, 0.1384, 1.0, 0.5149, 0.3663, 0.1384, 1.0, 0.5149, 0.3663, 0.1384, 1.0, 0.5149, 0.3663, 0.1384, 1.0, 0.5149, 0.3663, 0.1384, 1.0, 0.5149, 0.3663, 0.1384, 1.0, 0.5149, 0.3663, 0.1384, 1.0, 0.5149, 0.3663, 0.1384, 1.0, 0.3325, 0.1981, 0.06301, 1.0, 0.4508, 0.305, 0.1119, 1.0, 0.5149, 0.3663, 0.1384, 1.0, 0.4508, 0.305, 0.1119, 1.0, 0.5029, 0.3564, 0.1329, 1.0, 0.5149, 0.3663, 0.1384, 1.0, 0.4621, 0.3185, 0.117, 1.0, 0.5149, 0.3663, 0.1384, 1.0, 0.5149, 0.3663, 0.1384, 1.0, 0.4621, 0.3185, 0.1144, 1.0, 0.4621, 0.3185, 0.1144, 1.0, 0.5149, 0.3663, 0.1384, 1.0, 0.5149, 0.3663, 0.1384, 1.0, 0.4621, 0.3185, 0.117, 1.0, 0.5149, 0.3663, 0.1384, 1.0, 0.3467, 0.2122, 0.06848, 1.0, 0.5149, 0.3663, 0.1384, 1.0, 0.5149, 0.3663, 0.1384, 1.0, 0.5149, 0.3663, 0.1384, 1.0, 0.5149, 0.3663, 0.1384, 1.0, 0.5149, 0.3663, 0.1384, 1.0, 0.5149, 0.3663, 0.1384, 1.0, 0.5149, 0.3663, 0.1384, 1.0, 0.5149, 0.3663, 0.1384, 1.0, 0.5149, 0.3663, 0.1384, 1.0, 0.5149, 0.3663, 0.1384, 1.0, 0.402, 0.2582, 0.08866, 1.0, 0.5149, 0.3663, 0.1384, 1.0, 0.5089, 0.3564, 0.1356, 1.0, 0.5149, 0.3663, 0.1384, 1.0, 0.5149, 0.3663, 0.1384, 1.0, 0.5149, 0.3663, 0.1384, 1.0, 0.5149, 0.3663, 0.1384, 1.0, 0.5149, 0.3663, 0.1384, 1.0, 0.5149, 0.3663, 0.1384, 1.0, 0.5149, 0.3663, 0.1384, 1.0, 0.5149, 0.3663, 0.1384, 1.0, 0.5149, 0.3663, 0.1384, 1.0, 0.5149, 0.3663, 0.1384, 1.0, 0.5149, 0.3663, 0.1384, 1.0, 0.5149, 0.3663, 0.1384, 1.0, 0.5149, 0.3663, 0.1384, 1.0, 0.5149, 0.3663, 0.1384, 1.0, 0.5149, 0.3663, 0.1384, 1.0, 0.5149, 0.3663, 0.1384, 1.0, 0.5149, 0.3663, 0.1384, 1.0, 0.5149, 0.3663, 0.1384, 1.0, 0.4969, 0.3515, 0.1301, 1.0, 0.5029, 0.3564, 0.1329, 1.0, 0.5149, 0.3663, 0.1384, 1.0, 0.5149, 0.3663, 0.1384, 1.0, 0.5149, 0.3663, 0.1384, 1.0, 0.5149, 0.3663, 0.1384, 1.0, 0.5149, 0.3663, 0.1384, 1.0, 0.4621, 0.3185, 0.117, 1.0, 0.5149, 0.3663, 0.1384, 1.0, 0.5149, 0.3663, 0.1384, 1.0, 0.5149, 0.3663, 0.1384, 1.0, 0.5149, 0.3663, 0.1384, 1.0, 0.5149, 0.3663, 0.1384, 1.0, 0.5149, 0.3663, 0.1384, 1.0, 0.5149, 0.3663, 0.1384, 1.0, 0.5149, 0.3663, 0.1384, 1.0, 0.5149, 0.3663, 0.1384, 1.0, 0.5149, 0.3663, 0.1384, 1.0, 0.5149, 0.3663, 0.1384, 1.0, 0.5149, 0.3663, 0.1384, 1.0, 0.5149, 0.3663, 0.1384, 1.0, 0.5149, 0.3663, 0.1384, 1.0, 0.5149, 0.3663, 0.1384, 1.0, 0.5149, 0.3663, 0.1384, 1.0, 0.5149, 0.3663, 0.1384, 1.0, 0.4072, 0.2664, 0.09306, 1.0, 0.402, 0.2582, 0.08866, 1.0, 0.5149, 0.3663, 0.1384, 1.0, 0.5149, 0.3663, 0.1384, 1.0, 0.5149, 0.3663, 0.1384, 1.0, 0.5149, 0.3663, 0.1384, 1.0, 0.5149, 0.3663, 0.1384, 1.0, 0.5149, 0.3663, 0.1384, 1.0, 0.4969, 0.3515, 0.1301, 1.0, 0.5149, 0.3663, 0.1384, 1.0, 0.5149, 0.3663, 0.1384, 1.0, 0.5149, 0.3663, 0.1384, 1.0, 0.5149, 0.3663, 0.1384, 1.0, 0.5149, 0.3663, 0.1384, 1.0, 0.5149, 0.3663, 0.1384, 1.0, 0.5149, 0.3663, 0.1384, 1.0, 0.5149, 0.3663, 0.1384, 1.0, 0.5149, 0.3663, 0.1384, 1.0, 0.5149, 0.3663, 0.1384, 1.0, 0.5029, 0.3564, 0.1329, 1.0, 0.5149, 0.3663, 0.1384, 1.0, 0.5149, 0.3663, 0.1384, 1.0, 0.5149, 0.3663, 0.1384, 1.0, 0.5149, 0.3663, 0.1384, 1.0, 0.5149, 0.3663, 0.1384, 1.0, 0.5149, 0.3663, 0.1384, 1.0, 0.402, 0.2582, 0.08866, 1.0, 0.4072, 0.2664, 0.09306, 1.0, 0.5149, 0.3663, 0.1384, 1.0, 0.5149, 0.3663, 0.1384, 1.0, 0.5149, 0.3663, 0.1384, 1.0, 0.5149, 0.3663, 0.1384, 1.0, 0.5149, 0.3663, 0.1384, 1.0, 0.4621, 0.3185, 0.117, 1.0, 0.5149, 0.3663, 0.1384, 1.0, 0.5149, 0.3663, 0.1384, 1.0, 0.5149, 0.3663, 0.1384, 1.0, 0.5149, 0.3663, 0.1384, 1.0, 0.5149, 0.3663, 0.1384, 1.0, 0.5149, 0.3663, 0.1384, 1.0, 0.5149, 0.3663, 0.1384, 1.0, 0.5149, 0.3663, 0.1384, 1.0, 0.5149, 0.3663, 0.1384, 1.0, 0.5029, 0.3564, 0.1329, 1.0, 0.4969, 0.3515, 0.1301, 1.0, 0.5149, 0.3663, 0.1384, 1.0, 0.5149, 0.3663, 0.1384, 1.0, 0.5149, 0.3663, 0.1384, 1.0, 0.5149, 0.3663, 0.1384, 1.0, 0.5149, 0.3663, 0.1384, 1.0, 0.5149, 0.3663, 0.1384, 1.0, 0.5149, 0.3663, 0.1384, 1.0, 0.5149, 0.3663, 0.1384, 1.0, 0.5149, 0.3663, 0.1384, 1.0, 0.5149, 0.3663, 0.1384, 1.0, 0.5149, 0.3663, 0.1384, 1.0, 0.5149, 0.3663, 0.1384, 1.0, 0.5149, 0.3663, 0.1384, 1.0, 0.5149, 0.3663, 0.1384, 1.0, 0.5149, 0.3663, 0.1384, 1.0, 0.5149, 0.3663, 0.1384, 1.0, 0.4072, 0.2664, 0.09306, 1.0, 0.5149, 0.3663, 0.1384, 1.0, 0.4621, 0.3185, 0.117, 1.0, 0.4621, 0.3185, 0.117, 1.0, 0.5149, 0.3663, 0.1384, 1.0, 0.5149, 0.3663, 0.1384, 1.0, 0.5149, 0.3663, 0.1384, 1.0, 0.1779, 0.8148, 0.1248, 1.0, 0.1779, 0.8148, 0.1248, 1.0, 0.1779, 0.8148, 0.1248, 1.0, 0.1779, 0.8148, 0.1248, 1.0, 0.1683, 0.7913, 0.117, 1.0, 0.1779, 0.8148, 0.1248, 1.0, 0.147, 0.7305, 0.09759, 1.0, 0.1356, 0.6939, 0.0865, 1.0, 0.1779, 0.8148, 0.1248, 1.0, 0.1413, 0.6724, 0.1095, 1.0, 0.1221, 0.3864, 0.2664, 1.0, 0.1221, 0.402, 0.2664, 1.0, 0.1221, 0.491, 0.2384, 1.0, 0.107, 0.4287, 0.2542, 1.0, 0.3467, 0.1714, 0.0865, 1.0, 0.3325, 0.1912, 0.09759, 1.0, 0.2623, 0.2664, 0.1559, 1.0, 0.2623, 0.2789, 0.1559, 1.0, 0.1413, 0.3564, 0.2664, 1.0, 0.1714, 0.3916, 0.2346, 1.0, 0.1714, 0.3419, 0.2307, 1.0, 0.147, 0.3763, 0.2502, 1.0, 0.2159, 0.6867, 0.1119, 1.0, 0.2542, 0.5457, 0.09531, 1.0, 0.2159, 0.6867, 0.1119, 1.0, 0.1779, 0.8148, 0.1248, 1.0, 0.1356, 0.6939, 0.0865, 1.0, 0.1144, 0.5271, 0.1845, 1.0, 0.162, 0.7379, 0.147, 1.0, 0.1779, 0.8148, 0.1248, 1.0, 0.2542, 0.5457, 0.09531, 1.0, 0.2159, 0.6867, 0.1119, 1.0, 0.2961, 0.3968, 0.08228, 1.0, 0.3095, 0.3564, 0.07619, 1.0, 0.3613, 0.1946, 0.06663, 1.0, 0.3278, 0.2582, 0.08228, 1.0, 0.3325, 0.1912, 0.09759, 1.0, 0.3467, 0.1714, 0.0865, 1.0, 0.1714, 0.3419, 0.2307, 1.0, 0.1714, 0.3916, 0.2346, 1.0, 0.2623, 0.2789, 0.1559, 1.0, 0.2623, 0.2664, 0.1559, 1.0, 0.1413, 0.3564, 0.2664, 1.0, 0.147, 0.3763, 0.2502, 1.0, 0.1221, 0.402, 0.2664, 1.0, 0.1221, 0.3864, 0.2664, 1.0, 0.162, 0.7379, 0.147, 1.0, 0.1144, 0.5271, 0.1845, 1.0, 0.107, 0.4287, 0.2542, 1.0, 0.1221, 0.491, 0.2384, 1.0, 0.3278, 0.2582, 0.08228, 1.0, 0.3613, 0.1946, 0.06663, 1.0, 0.3095, 0.3564, 0.07619, 1.0, 0.2961, 0.3968, 0.08228, 1.0, 0.1779, 0.8148, 0.1248, 1.0, 0.1779, 0.8148, 0.1248, 1.0, 0.1779, 0.8148, 0.1248, 1.0, 0.1779, 0.8148, 0.1248, 1.0, 0.2623, 0.2789, 0.1559, 1.0, 0.2623, 0.2789, 0.159, 1.0, 0.3467, 0.1746, 0.08866, 1.0, 0.3467, 0.1714, 0.0865, 1.0, 0.1779, 0.8148, 0.1248, 1.0, 0.1779, 0.8148, 0.1248, 1.0, 0.1779, 0.8148, 0.1248, 1.0, 0.1779, 0.8148, 0.1248, 1.0, 0.3325, 0.1912, 0.09759, 1.0, 0.3325, 0.1845, 0.09759, 1.0, 0.2623, 0.2623, 0.1559, 1.0, 0.2623, 0.2664, 0.1559, 1.0, 0.1221, 0.3864, 0.2664, 1.0, 0.1221, 0.3813, 0.2664, 1.0, 0.1413, 0.3564, 0.2664, 1.0, 0.1413, 0.3564, 0.2664, 1.0, 0.2159, 0.6867, 0.1119, 1.0, 0.2195, 0.6724, 0.107, 1.0, 0.1779, 0.8148, 0.1248, 1.0, 0.1779, 0.8148, 0.1248, 1.0, 0.1413, 0.3564, 0.2664, 1.0, 0.1413, 0.3564, 0.2664, 1.0, 0.1746, 0.3231, 0.2582, 1.0, 0.1714, 0.3916, 0.2346, 1.0, 0.3095, 0.3564, 0.07619, 1.0, 0.3185, 0.3325, 0.07421, 1.0, 0.2664, 0.5149, 0.09084, 1.0, 0.2542, 0.5457, 0.09531, 1.0, 0.1714, 0.3419, 0.2307, 1.0, 0.1746, 0.3564, 0.2232, 1.0, 0.147, 0.3763, 0.2462, 1.0, 0.147, 0.3763, 0.2502, 1.0, 0.147, 0.3763, 0.2502, 1.0, 0.147, 0.3763, 0.2462, 1.0, 0.1301, 0.4179, 0.2542, 1.0, 0.1221, 0.402, 0.2664, 1.0, 0.107, 0.4287, 0.2542, 1.0, 0.0999, 0.402, 0.2582, 1.0, 0.1221, 0.3813, 0.2664, 1.0, 0.1221, 0.3864, 0.2664, 1.0, 0.2159, 0.6867, 0.1119, 1.0, 0.2086, 0.7157, 0.1144, 1.0, 0.2874, 0.4179, 0.0865, 1.0, 0.2961, 0.3968, 0.08228, 1.0, 0.1221, 0.402, 0.2664, 1.0, 0.1301, 0.4179, 0.2542, 1.0, 0.1301, 0.5271, 0.227, 1.0, 0.1221, 0.491, 0.2384, 1.0, 0.147, 0.7305, 0.09759, 1.0, 0.08022, 0.5395, 0.03955, 1.0, 0.06848, 0.4969, 0.02956, 1.0, 0.1356, 0.6939, 0.0865, 1.0, 0.1221, 0.491, 0.2384, 1.0, 0.1301, 0.5271, 0.227, 1.0, 0.162, 0.7157, 0.159, 1.0, 0.162, 0.7379, 0.147, 1.0, 0.1356, 0.6939, 0.0865, 1.0, 0.06848, 0.4969, 0.02956, 1.0, 0.09759, 0.4452, 0.1946, 1.0, 0.1144, 0.5271, 0.1845, 1.0, 0.3467, 0.1714, 0.0865, 1.0, 0.3467, 0.1746, 0.08866, 1.0, 0.3712, 0.1746, 0.06125, 1.0, 0.3613, 0.1946, 0.06663, 1.0, 0.162, 0.7379, 0.147, 1.0, 0.162, 0.7157, 0.159, 1.0, 0.162, 0.7682, 0.1095, 1.0, 0.1779, 0.8148, 0.1248, 1.0, 0.1779, 0.8148, 0.1248, 1.0, 0.1779, 0.8148, 0.1248, 1.0, 0.08022, 0.5395, 0.03955, 1.0, 0.147, 0.7305, 0.09759, 1.0, 0.1144, 0.5271, 0.1845, 1.0, 0.09759, 0.4452, 0.1946, 1.0, 0.0999, 0.402, 0.2582, 1.0, 0.107, 0.4287, 0.2542, 1.0, 0.1779, 0.8148, 0.1248, 1.0, 0.1779, 0.8148, 0.1248, 1.0, 0.1779, 0.8148, 0.1248, 1.0, 0.1779, 0.8148, 0.1248, 1.0, 0.3278, 0.2582, 0.08228, 1.0, 0.3185, 0.2747, 0.0865, 1.0, 0.3325, 0.1845, 0.09759, 1.0, 0.3325, 0.1912, 0.09759, 1.0, 0.1779, 0.8148, 0.1248, 1.0, 0.1779, 0.8148, 0.1248, 1.0, 0.1356, 0.7011, 0.0865, 1.0, 0.1683, 0.7913, 0.117, 1.0, 0.2961, 0.3968, 0.08228, 1.0, 0.2874, 0.4179, 0.0865, 1.0, 0.3185, 0.2747, 0.0865, 1.0, 0.3278, 0.2582, 0.08228, 1.0, 0.1413, 0.6724, 0.1095, 1.0, 0.1022, 0.5841, 0.07421, 1.0, 0.1779, 0.8148, 0.1248, 1.0, 0.1779, 0.8148, 0.1248, 1.0, 0.3613, 0.1946, 0.06663, 1.0, 0.3712, 0.1746, 0.06125, 1.0, 0.3185, 0.3325, 0.07421, 1.0, 0.3095, 0.3564, 0.07619, 1.0, 0.2623, 0.2664, 0.1559, 1.0, 0.2623, 0.2623, 0.1559, 1.0, 0.1746, 0.3564, 0.2232, 1.0, 0.1714, 0.3419, 0.2307, 1.0, 0.1779, 0.8148, 0.1248, 1.0, 0.162, 0.7682, 0.1095, 1.0, 0.1022, 0.5841, 0.07421, 1.0, 0.1413, 0.6724, 0.1095, 1.0, 0.1779, 0.8148, 0.1248, 1.0, 0.1779, 0.8148, 0.1248, 1.0, 0.2086, 0.7157, 0.1144, 1.0, 0.2159, 0.6867, 0.1119, 1.0, 0.1683, 0.7913, 0.117, 1.0, 0.1356, 0.7011, 0.0865, 1.0, 0.1779, 0.8148, 0.1248, 1.0, 0.1779, 0.8148, 0.1248, 1.0, 0.2542, 0.5457, 0.09531, 1.0, 0.2664, 0.5149, 0.09084, 1.0, 0.2195, 0.6724, 0.107, 1.0, 0.2159, 0.6867, 0.1119, 1.0, 0.1714, 0.3916, 0.2346, 1.0, 0.1746, 0.3231, 0.2582, 1.0, 0.2623, 0.2789, 0.159, 1.0, 0.2623, 0.2789, 0.1559, 1.0])
me_cube_002.materials.append(mat_material_001)
me_cube_002.use_mirror_x = True
me_cube_002.use_mirror_vertex_groups = False
me_cube_002.update()

# ---- objects
ob_rim = bpy.data.objects.new('Rim', me_cube_002)

# ---- transforms, parenting, visibility, modifiers, constraints
ob_rim.location = (0.0, 0.705, 0.3463)
ob_rim.scale = (0.9845, 0.9845, 0.9845)
ob_rim.lock_rotations_4d = False
ob_rim.empty_display_type = 'ARROWS'
ob_rim.lineart.crease_threshold = 0.0
ob_rim.use_mesh_mirror_x = True
_m = ob_rim.modifiers.new('Auto Smooth', 'NODES')
_m.node_group = ng_auto_smooth
_gi = [s.identifier for s in ng_auto_smooth.interface.items_tree if s.item_type == 'SOCKET' and s.in_out == 'INPUT']
_m[_gi[1]] = 3.142  # Angle

# ---- collection membership
col_collection.objects.link(ob_rim)

# ---- scene / render settings (as saved in the file)
scene.frame_start = 1; scene.frame_end = 250; scene.frame_set(20)
scene.render.engine = 'BLENDER_EEVEE_NEXT'
scene.cycles.sampling_pattern = 'TABULATED_SOBOL'
bpy.context.view_layer.update()

# ---- added for rendering (the .blend has no active camera and no usable light): camera, sun
cam_auto = bpy.data.cameras.new('AutoCamera')
cam_auto.lens = 50.0
cam_auto.sensor_width = 36.0
cam_auto.clip_end = 1000.0
ob_auto_camera = bpy.data.objects.new('AutoCamera', cam_auto)
scene.collection.objects.link(ob_auto_camera)
ob_auto_camera.location = (18.7068, -18.3499, 14.245)
ob_auto_camera.rotation_euler = (1.09748, -7.21219e-08, 0.694738)
scene.camera = ob_auto_camera
light_auto_sun = bpy.data.lights.new('AutoSun', 'SUN')
light_auto_sun.energy = 3.0
light_auto_sun.angle = 0.0523599
ob_auto_sun = bpy.data.objects.new('AutoSun', light_auto_sun)
scene.collection.objects.link(ob_auto_sun)
ob_auto_sun.rotation_euler = (0.872665, 0.174533, 0.523599)
bpy.context.view_layer.update()

